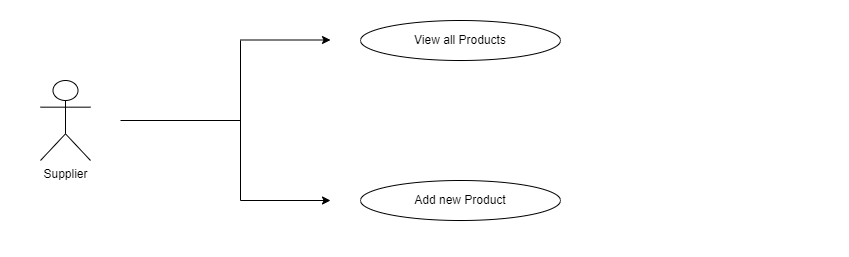

The diagram above was exported from draw.io. Its source (the exported page's mxGraphModel, read from the mxfile embedded in the PNG):
<mxGraphModel dx="1050" dy="491" grid="1" gridSize="10" guides="1" tooltips="1" connect="1" arrows="1" fold="1" page="1" pageScale="1" pageWidth="850" pageHeight="1100" math="0" shadow="0">
  <root>
    <mxCell id="0" />
    <mxCell id="1" parent="0" />
    <mxCell id="jD7XqleMXSENe6hqtF1r-1" value="Supplier" style="shape=umlActor;verticalLabelPosition=bottom;verticalAlign=top;html=1;outlineConnect=0;" vertex="1" parent="1">
      <mxGeometry x="40" y="80" width="50" height="80" as="geometry" />
    </mxCell>
    <mxCell id="jD7XqleMXSENe6hqtF1r-3" value="View all Products" style="ellipse;whiteSpace=wrap;html=1;" vertex="1" parent="1">
      <mxGeometry x="360" y="20" width="200" height="40" as="geometry" />
    </mxCell>
    <mxCell id="jD7XqleMXSENe6hqtF1r-5" value="Add new Product" style="ellipse;whiteSpace=wrap;html=1;" vertex="1" parent="1">
      <mxGeometry x="360" y="180" width="200" height="40" as="geometry" />
    </mxCell>
    <mxCell id="jD7XqleMXSENe6hqtF1r-17" value="" style="endArrow=none;html=1;rounded=0;" edge="1" parent="1">
      <mxGeometry width="50" height="50" relative="1" as="geometry">
        <mxPoint x="120" y="120" as="sourcePoint" />
        <mxPoint x="240" y="120" as="targetPoint" />
      </mxGeometry>
    </mxCell>
    <mxCell id="jD7XqleMXSENe6hqtF1r-18" value="" style="endArrow=none;html=1;rounded=0;" edge="1" parent="1">
      <mxGeometry width="50" height="50" relative="1" as="geometry">
        <mxPoint x="240" y="200" as="sourcePoint" />
        <mxPoint x="240" y="40" as="targetPoint" />
      </mxGeometry>
    </mxCell>
    <mxCell id="jD7XqleMXSENe6hqtF1r-19" value="" style="endArrow=classic;html=1;rounded=0;" edge="1" parent="1">
      <mxGeometry width="50" height="50" relative="1" as="geometry">
        <mxPoint x="240" y="39.5" as="sourcePoint" />
        <mxPoint x="330" y="39.5" as="targetPoint" />
      </mxGeometry>
    </mxCell>
    <mxCell id="jD7XqleMXSENe6hqtF1r-20" value="" style="endArrow=classic;html=1;rounded=0;" edge="1" parent="1">
      <mxGeometry width="50" height="50" relative="1" as="geometry">
        <mxPoint x="240" y="200" as="sourcePoint" />
        <mxPoint x="330" y="200" as="targetPoint" />
      </mxGeometry>
    </mxCell>
  </root>
</mxGraphModel>